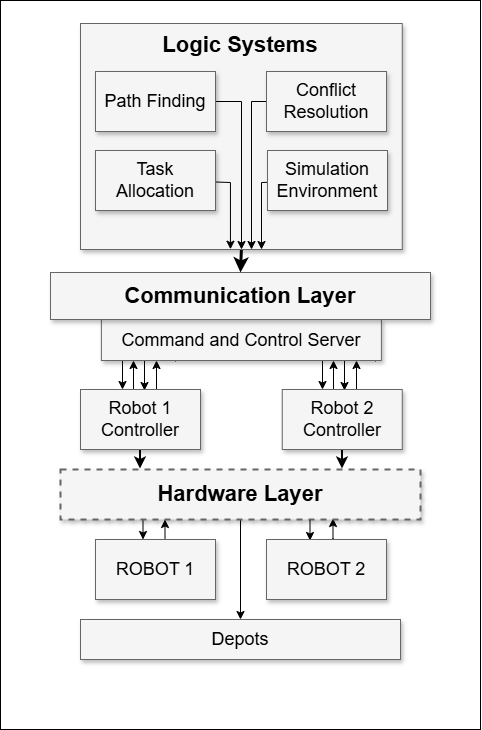

The diagram above was exported from draw.io. Its source (the exported page's mxGraphModel, read from the mxfile embedded in the PNG):
<mxGraphModel dx="1500" dy="813" grid="1" gridSize="10" guides="1" tooltips="1" connect="1" arrows="1" fold="1" page="1" pageScale="1.5" pageWidth="1169" pageHeight="826" background="none" math="0" shadow="0">
  <root>
    <mxCell id="0" style=";html=1;" />
    <mxCell id="1" style=";html=1;" parent="0" />
    <mxCell id="y6pxCUrJIVI0X6w6E6Xp-31" value="" style="rounded=0;whiteSpace=wrap;html=1;" vertex="1" parent="1">
      <mxGeometry x="830" y="230" width="480" height="729" as="geometry" />
    </mxCell>
    <mxCell id="y6pxCUrJIVI0X6w6E6Xp-19" style="edgeStyle=orthogonalEdgeStyle;rounded=0;orthogonalLoop=1;jettySize=auto;html=1;exitX=0.25;exitY=1;exitDx=0;exitDy=0;entryX=0.5;entryY=0;entryDx=0;entryDy=0;" edge="1" parent="1">
      <mxGeometry relative="1" as="geometry">
        <mxPoint x="1182.88" y="590" as="sourcePoint" />
        <mxPoint x="1152" y="619" as="targetPoint" />
        <Array as="points">
          <mxPoint x="1183" y="579" />
          <mxPoint x="1152" y="579" />
        </Array>
      </mxGeometry>
    </mxCell>
    <mxCell id="y6pxCUrJIVI0X6w6E6Xp-20" style="edgeStyle=orthogonalEdgeStyle;rounded=0;orthogonalLoop=1;jettySize=auto;html=1;exitX=0.25;exitY=1;exitDx=0;exitDy=0;entryX=0.5;entryY=0;entryDx=0;entryDy=0;" edge="1" parent="1">
      <mxGeometry relative="1" as="geometry">
        <mxPoint x="1205" y="591" as="sourcePoint" />
        <mxPoint x="1174" y="620" as="targetPoint" />
        <Array as="points">
          <mxPoint x="1205" y="580" />
          <mxPoint x="1174" y="580" />
        </Array>
      </mxGeometry>
    </mxCell>
    <mxCell id="y6pxCUrJIVI0X6w6E6Xp-21" style="edgeStyle=orthogonalEdgeStyle;rounded=0;orthogonalLoop=1;jettySize=auto;html=1;exitX=0.25;exitY=1;exitDx=0;exitDy=0;entryX=0.5;entryY=0;entryDx=0;entryDy=0;" edge="1" parent="1">
      <mxGeometry relative="1" as="geometry">
        <mxPoint x="1194" y="619" as="sourcePoint" />
        <mxPoint x="1163" y="590" as="targetPoint" />
        <Array as="points">
          <mxPoint x="1194" y="630" />
          <mxPoint x="1163" y="630" />
        </Array>
      </mxGeometry>
    </mxCell>
    <mxCell id="y6pxCUrJIVI0X6w6E6Xp-22" style="edgeStyle=orthogonalEdgeStyle;rounded=0;orthogonalLoop=1;jettySize=auto;html=1;exitX=0.25;exitY=1;exitDx=0;exitDy=0;entryX=0.5;entryY=0;entryDx=0;entryDy=0;" edge="1" parent="1">
      <mxGeometry relative="1" as="geometry">
        <mxPoint x="1217" y="619" as="sourcePoint" />
        <mxPoint x="1186" y="590" as="targetPoint" />
        <Array as="points">
          <mxPoint x="1217" y="630" />
          <mxPoint x="1186" y="630" />
        </Array>
      </mxGeometry>
    </mxCell>
    <mxCell id="y6pxCUrJIVI0X6w6E6Xp-10" style="edgeStyle=orthogonalEdgeStyle;rounded=0;orthogonalLoop=1;jettySize=auto;html=1;exitX=0.5;exitY=1;exitDx=0;exitDy=0;entryX=0.5;entryY=0;entryDx=0;entryDy=0;strokeWidth=3;" edge="1" parent="1" source="3a17f1ce550125da-2" target="y6pxCUrJIVI0X6w6E6Xp-9">
      <mxGeometry relative="1" as="geometry" />
    </mxCell>
    <mxCell id="3a17f1ce550125da-2" value="" style="whiteSpace=wrap;html=1;shadow=1;fontSize=18;fillColor=#f5f5f5;strokeColor=#666666;" parent="1" vertex="1">
      <mxGeometry x="910" y="253" width="321.75" height="226" as="geometry" />
    </mxCell>
    <mxCell id="3a17f1ce550125da-16" style="edgeStyle=elbowEdgeStyle;rounded=0;html=1;startArrow=none;startFill=0;jettySize=auto;orthogonalLoop=1;fontSize=18;elbow=vertical;exitX=1;exitY=0.5;exitDx=0;exitDy=0;" parent="1" edge="1">
      <mxGeometry relative="1" as="geometry">
        <mxPoint x="1045" y="331" as="sourcePoint" />
        <mxPoint x="1071" y="479" as="targetPoint" />
        <Array as="points">
          <mxPoint x="1071" y="331" />
        </Array>
      </mxGeometry>
    </mxCell>
    <mxCell id="y6pxCUrJIVI0X6w6E6Xp-13" style="edgeStyle=orthogonalEdgeStyle;rounded=0;orthogonalLoop=1;jettySize=auto;html=1;exitX=0.25;exitY=1;exitDx=0;exitDy=0;entryX=0.5;entryY=0;entryDx=0;entryDy=0;" edge="1" parent="1">
      <mxGeometry relative="1" as="geometry">
        <mxPoint x="982.8800000000001" y="590" as="sourcePoint" />
        <mxPoint x="952" y="619" as="targetPoint" />
        <Array as="points">
          <mxPoint x="983" y="579" />
          <mxPoint x="952" y="579" />
        </Array>
      </mxGeometry>
    </mxCell>
    <mxCell id="3a17f1ce550125da-21" style="edgeStyle=elbowEdgeStyle;rounded=0;html=1;startArrow=none;startFill=0;jettySize=auto;orthogonalLoop=1;fontSize=18;elbow=vertical;entryX=0.466;entryY=0.99;entryDx=0;entryDy=0;entryPerimeter=0;" parent="1" edge="1">
      <mxGeometry relative="1" as="geometry">
        <mxPoint x="1045" y="411.5" as="sourcePoint" />
        <mxPoint x="1059.9355" y="478.74" as="targetPoint" />
        <Array as="points">
          <mxPoint x="1060" y="412" />
        </Array>
      </mxGeometry>
    </mxCell>
    <mxCell id="y6pxCUrJIVI0X6w6E6Xp-1" value="Path Finding" style="whiteSpace=wrap;html=1;shadow=1;fontSize=18;fillColor=#f5f5f5;strokeColor=#666666;" vertex="1" parent="1">
      <mxGeometry x="925" y="301" width="120" height="60" as="geometry" />
    </mxCell>
    <mxCell id="y6pxCUrJIVI0X6w6E6Xp-2" value="Logic Systems" style="text;html=1;align=center;verticalAlign=middle;whiteSpace=wrap;rounded=0;fontStyle=1;fontSize=22;" vertex="1" parent="1">
      <mxGeometry x="910" y="260" width="320" height="30" as="geometry" />
    </mxCell>
    <mxCell id="y6pxCUrJIVI0X6w6E6Xp-4" value="Task Allocation" style="whiteSpace=wrap;html=1;shadow=1;fontSize=18;fillColor=#f5f5f5;strokeColor=#666666;" vertex="1" parent="1">
      <mxGeometry x="925" y="380" width="120" height="60" as="geometry" />
    </mxCell>
    <mxCell id="y6pxCUrJIVI0X6w6E6Xp-7" style="edgeStyle=elbowEdgeStyle;rounded=0;html=1;startArrow=none;startFill=0;jettySize=auto;orthogonalLoop=1;fontSize=18;elbow=vertical;exitX=1;exitY=0.5;exitDx=0;exitDy=0;" edge="1" parent="1">
      <mxGeometry relative="1" as="geometry">
        <mxPoint x="1107" y="331" as="sourcePoint" />
        <mxPoint x="1081" y="479" as="targetPoint" />
        <Array as="points">
          <mxPoint x="1081" y="331" />
        </Array>
      </mxGeometry>
    </mxCell>
    <mxCell id="y6pxCUrJIVI0X6w6E6Xp-3" value="Conflict Resolution" style="whiteSpace=wrap;html=1;shadow=1;fontSize=18;fillColor=#f5f5f5;strokeColor=#666666;" vertex="1" parent="1">
      <mxGeometry x="1096" y="301" width="120" height="60" as="geometry" />
    </mxCell>
    <mxCell id="y6pxCUrJIVI0X6w6E6Xp-8" style="edgeStyle=elbowEdgeStyle;rounded=0;html=1;startArrow=none;startFill=0;jettySize=auto;orthogonalLoop=1;fontSize=18;elbow=vertical;entryX=0.466;entryY=0.99;entryDx=0;entryDy=0;entryPerimeter=0;" edge="1" parent="1">
      <mxGeometry relative="1" as="geometry">
        <mxPoint x="1106" y="411.5" as="sourcePoint" />
        <mxPoint x="1091" y="479" as="targetPoint" />
        <Array as="points">
          <mxPoint x="1091" y="412" />
        </Array>
      </mxGeometry>
    </mxCell>
    <mxCell id="y6pxCUrJIVI0X6w6E6Xp-5" value="Simulation Environment" style="whiteSpace=wrap;html=1;shadow=1;fontSize=18;fillColor=#f5f5f5;strokeColor=#666666;" vertex="1" parent="1">
      <mxGeometry x="1097" y="380" width="120" height="60" as="geometry" />
    </mxCell>
    <mxCell id="y6pxCUrJIVI0X6w6E6Xp-15" style="edgeStyle=orthogonalEdgeStyle;rounded=0;orthogonalLoop=1;jettySize=auto;html=1;exitX=0.25;exitY=1;exitDx=0;exitDy=0;entryX=0.5;entryY=0;entryDx=0;entryDy=0;" edge="1" parent="1">
      <mxGeometry relative="1" as="geometry">
        <mxPoint x="1005" y="591" as="sourcePoint" />
        <mxPoint x="974" y="620" as="targetPoint" />
        <Array as="points">
          <mxPoint x="1005" y="580" />
          <mxPoint x="974" y="580" />
        </Array>
      </mxGeometry>
    </mxCell>
    <mxCell id="y6pxCUrJIVI0X6w6E6Xp-16" style="edgeStyle=orthogonalEdgeStyle;rounded=0;orthogonalLoop=1;jettySize=auto;html=1;exitX=0.25;exitY=1;exitDx=0;exitDy=0;entryX=0.5;entryY=0;entryDx=0;entryDy=0;" edge="1" parent="1">
      <mxGeometry relative="1" as="geometry">
        <mxPoint x="994" y="619" as="sourcePoint" />
        <mxPoint x="963" y="590" as="targetPoint" />
        <Array as="points">
          <mxPoint x="994" y="630" />
          <mxPoint x="963" y="630" />
        </Array>
      </mxGeometry>
    </mxCell>
    <mxCell id="3a17f1ce550125da-7" value="Command and Control Server" style="whiteSpace=wrap;html=1;shadow=1;fontSize=18;fillColor=#f5f5f5;strokeColor=#666666;" parent="1" vertex="1">
      <mxGeometry x="930.88" y="549" width="280" height="41" as="geometry" />
    </mxCell>
    <mxCell id="y6pxCUrJIVI0X6w6E6Xp-9" value="&lt;b style=&quot;font-size: 22px;&quot;&gt;&lt;font style=&quot;font-size: 22px;&quot;&gt;Communication Layer&lt;/font&gt;&lt;/b&gt;" style="whiteSpace=wrap;html=1;shadow=1;fontSize=22;fillColor=#f5f5f5;strokeColor=#666666;" vertex="1" parent="1">
      <mxGeometry x="880" y="502" width="380" height="47" as="geometry" />
    </mxCell>
    <mxCell id="y6pxCUrJIVI0X6w6E6Xp-18" style="edgeStyle=orthogonalEdgeStyle;rounded=0;orthogonalLoop=1;jettySize=auto;html=1;exitX=0.25;exitY=1;exitDx=0;exitDy=0;entryX=0.5;entryY=0;entryDx=0;entryDy=0;" edge="1" parent="1">
      <mxGeometry relative="1" as="geometry">
        <mxPoint x="1017" y="619" as="sourcePoint" />
        <mxPoint x="986" y="590" as="targetPoint" />
        <Array as="points">
          <mxPoint x="1017" y="630" />
          <mxPoint x="986" y="630" />
        </Array>
      </mxGeometry>
    </mxCell>
    <mxCell id="y6pxCUrJIVI0X6w6E6Xp-23" style="edgeStyle=elbowEdgeStyle;rounded=0;html=1;startArrow=none;startFill=0;jettySize=auto;orthogonalLoop=1;fontSize=18;" edge="1" parent="1">
      <mxGeometry relative="1" as="geometry">
        <mxPoint x="1139.5" y="730" as="sourcePoint" />
        <mxPoint x="1139.5" y="770" as="targetPoint" />
        <Array as="points">
          <mxPoint x="1139.5" y="750" />
          <mxPoint x="1169.5" y="760" />
        </Array>
      </mxGeometry>
    </mxCell>
    <mxCell id="y6pxCUrJIVI0X6w6E6Xp-24" style="edgeStyle=elbowEdgeStyle;rounded=0;html=1;startArrow=none;startFill=0;jettySize=auto;orthogonalLoop=1;fontSize=18;strokeWidth=2;" edge="1" parent="1">
      <mxGeometry relative="1" as="geometry">
        <mxPoint x="1171.5" y="658" as="sourcePoint" />
        <mxPoint x="1171.5" y="698" as="targetPoint" />
        <Array as="points">
          <mxPoint x="1171.5" y="678" />
          <mxPoint x="1201.5" y="688" />
        </Array>
      </mxGeometry>
    </mxCell>
    <mxCell id="y6pxCUrJIVI0X6w6E6Xp-25" style="edgeStyle=elbowEdgeStyle;rounded=0;html=1;startArrow=none;startFill=0;jettySize=auto;orthogonalLoop=1;fontSize=18;" edge="1" parent="1">
      <mxGeometry relative="1" as="geometry">
        <mxPoint x="972.5" y="729" as="sourcePoint" />
        <mxPoint x="972.5" y="769" as="targetPoint" />
        <Array as="points">
          <mxPoint x="972.5" y="749" />
          <mxPoint x="1002.5" y="759" />
        </Array>
      </mxGeometry>
    </mxCell>
    <mxCell id="y6pxCUrJIVI0X6w6E6Xp-26" style="edgeStyle=elbowEdgeStyle;rounded=0;html=1;startArrow=none;startFill=0;jettySize=auto;orthogonalLoop=1;fontSize=18;strokeWidth=2;" edge="1" parent="1">
      <mxGeometry relative="1" as="geometry">
        <mxPoint x="969.5" y="658" as="sourcePoint" />
        <mxPoint x="969.5" y="698" as="targetPoint" />
        <Array as="points">
          <mxPoint x="969.5" y="678" />
          <mxPoint x="999.5" y="688" />
        </Array>
      </mxGeometry>
    </mxCell>
    <mxCell id="y6pxCUrJIVI0X6w6E6Xp-27" style="edgeStyle=elbowEdgeStyle;rounded=0;html=1;startArrow=none;startFill=0;jettySize=auto;orthogonalLoop=1;fontSize=18;" edge="1" parent="1">
      <mxGeometry relative="1" as="geometry">
        <mxPoint x="1162.5" y="788" as="sourcePoint" />
        <mxPoint x="1162.5" y="748" as="targetPoint" />
        <Array as="points">
          <mxPoint x="1162.5" y="768" />
          <mxPoint x="1162.5" y="768" />
        </Array>
      </mxGeometry>
    </mxCell>
    <mxCell id="y6pxCUrJIVI0X6w6E6Xp-28" style="edgeStyle=elbowEdgeStyle;rounded=0;html=1;startArrow=none;startFill=0;jettySize=auto;orthogonalLoop=1;fontSize=18;" edge="1" parent="1">
      <mxGeometry relative="1" as="geometry">
        <mxPoint x="994.5" y="789" as="sourcePoint" />
        <mxPoint x="994.5" y="749" as="targetPoint" />
        <Array as="points">
          <mxPoint x="994.5" y="769" />
          <mxPoint x="994.5" y="769" />
        </Array>
      </mxGeometry>
    </mxCell>
    <mxCell id="y6pxCUrJIVI0X6w6E6Xp-30" style="edgeStyle=orthogonalEdgeStyle;rounded=0;orthogonalLoop=1;jettySize=auto;html=1;" edge="1" parent="1" source="3a17f1ce550125da-1" target="y6pxCUrJIVI0X6w6E6Xp-29">
      <mxGeometry relative="1" as="geometry" />
    </mxCell>
    <mxCell id="3a17f1ce550125da-1" value="Hardware Layer" style="whiteSpace=wrap;html=1;shadow=1;fontSize=22;fillColor=#f5f5f5;strokeColor=#666666;strokeWidth=2;dashed=1;fontStyle=1" parent="1" vertex="1">
      <mxGeometry x="890" y="699" width="360" height="50" as="geometry" />
    </mxCell>
    <mxCell id="3a17f1ce550125da-9" value="Robot 1 Controller" style="whiteSpace=wrap;html=1;shadow=1;fontSize=18;fillColor=#f5f5f5;strokeColor=#666666;" parent="1" vertex="1">
      <mxGeometry x="910" y="619" width="120" height="60" as="geometry" />
    </mxCell>
    <mxCell id="3a17f1ce550125da-11" value="Robot 2 Controller" style="whiteSpace=wrap;html=1;shadow=1;fontSize=18;fillColor=#f5f5f5;strokeColor=#666666;" parent="1" vertex="1">
      <mxGeometry x="1111.75" y="619" width="120" height="60" as="geometry" />
    </mxCell>
    <mxCell id="3a17f1ce550125da-6" value="ROBOT 1" style="whiteSpace=wrap;html=1;shadow=1;fontSize=18;fillColor=#f5f5f5;strokeColor=#666666;" parent="1" vertex="1">
      <mxGeometry x="925" y="769" width="120" height="60" as="geometry" />
    </mxCell>
    <mxCell id="3a17f1ce550125da-5" value="ROBOT 2" style="whiteSpace=wrap;html=1;shadow=1;fontSize=18;fillColor=#f5f5f5;strokeColor=#666666;" parent="1" vertex="1">
      <mxGeometry x="1096" y="769" width="120" height="60" as="geometry" />
    </mxCell>
    <mxCell id="y6pxCUrJIVI0X6w6E6Xp-29" value="Depots" style="whiteSpace=wrap;html=1;shadow=1;fontSize=18;fillColor=#f5f5f5;strokeColor=#666666;" vertex="1" parent="1">
      <mxGeometry x="910" y="849" width="320" height="40" as="geometry" />
    </mxCell>
  </root>
</mxGraphModel>